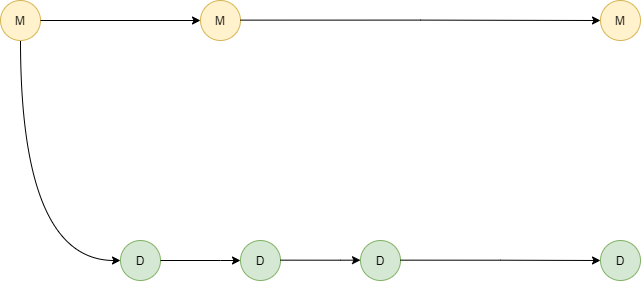

The diagram above was exported from draw.io. Its source (the exported page's mxGraphModel, read from the mxfile embedded in the PNG):
<mxGraphModel dx="1102" dy="614" grid="1" gridSize="10" guides="1" tooltips="1" connect="1" arrows="1" fold="1" page="1" pageScale="1" pageWidth="827" pageHeight="1169" math="0" shadow="0">
  <root>
    <mxCell id="0" />
    <mxCell id="1" parent="0" />
    <mxCell id="sI4zkgGERQKA0916YaF1-1" value="M" style="ellipse;whiteSpace=wrap;html=1;aspect=fixed;fillColor=#fff2cc;strokeColor=#d6b656;" parent="1" vertex="1">
      <mxGeometry x="40" y="80" width="40" height="40" as="geometry" />
    </mxCell>
    <mxCell id="sI4zkgGERQKA0916YaF1-2" value="M" style="ellipse;whiteSpace=wrap;html=1;aspect=fixed;fillColor=#fff2cc;strokeColor=#d6b656;" parent="1" vertex="1">
      <mxGeometry x="240" y="80" width="40" height="40" as="geometry" />
    </mxCell>
    <mxCell id="sI4zkgGERQKA0916YaF1-3" value="M" style="ellipse;whiteSpace=wrap;html=1;aspect=fixed;fillColor=#fff2cc;strokeColor=#d6b656;" parent="1" vertex="1">
      <mxGeometry x="640" y="80" width="40" height="40" as="geometry" />
    </mxCell>
    <mxCell id="sI4zkgGERQKA0916YaF1-4" value="" style="curved=1;endArrow=classic;html=1;rounded=0;edgeStyle=orthogonalEdgeStyle;entryX=0;entryY=0.5;entryDx=0;entryDy=0;" parent="1" target="sI4zkgGERQKA0916YaF1-3" edge="1">
      <mxGeometry width="50" height="50" relative="1" as="geometry">
        <mxPoint x="280" y="99.63000000000022" as="sourcePoint" />
        <mxPoint x="480" y="99.97" as="targetPoint" />
        <Array as="points" />
      </mxGeometry>
    </mxCell>
    <mxCell id="sI4zkgGERQKA0916YaF1-5" value="" style="curved=1;endArrow=classic;html=1;rounded=0;edgeStyle=orthogonalEdgeStyle;entryX=0;entryY=0.5;entryDx=0;entryDy=0;exitX=1;exitY=0.5;exitDx=0;exitDy=0;" parent="1" source="sI4zkgGERQKA0916YaF1-1" target="sI4zkgGERQKA0916YaF1-2" edge="1">
      <mxGeometry width="50" height="50" relative="1" as="geometry">
        <mxPoint x="290" y="109.63000000000022" as="sourcePoint" />
        <mxPoint x="650" y="110" as="targetPoint" />
        <Array as="points" />
      </mxGeometry>
    </mxCell>
    <mxCell id="sI4zkgGERQKA0916YaF1-6" value="D" style="ellipse;whiteSpace=wrap;html=1;aspect=fixed;fillColor=#d5e8d4;strokeColor=#82b366;" parent="1" vertex="1">
      <mxGeometry x="160" y="320" width="40" height="40" as="geometry" />
    </mxCell>
    <mxCell id="sI4zkgGERQKA0916YaF1-7" value="D" style="ellipse;whiteSpace=wrap;html=1;aspect=fixed;fillColor=#d5e8d4;strokeColor=#82b366;" parent="1" vertex="1">
      <mxGeometry x="400" y="320" width="40" height="40" as="geometry" />
    </mxCell>
    <mxCell id="sI4zkgGERQKA0916YaF1-8" value="D" style="ellipse;whiteSpace=wrap;html=1;aspect=fixed;fillColor=#d5e8d4;strokeColor=#82b366;" parent="1" vertex="1">
      <mxGeometry x="640" y="320" width="40" height="40" as="geometry" />
    </mxCell>
    <mxCell id="sI4zkgGERQKA0916YaF1-9" value="D" style="ellipse;whiteSpace=wrap;html=1;aspect=fixed;fillColor=#d5e8d4;strokeColor=#82b366;" parent="1" vertex="1">
      <mxGeometry x="280" y="320" width="40" height="40" as="geometry" />
    </mxCell>
    <mxCell id="sI4zkgGERQKA0916YaF1-10" value="" style="curved=1;endArrow=classic;html=1;rounded=0;edgeStyle=orthogonalEdgeStyle;entryX=0;entryY=0.5;entryDx=0;entryDy=0;" parent="1" target="sI4zkgGERQKA0916YaF1-9" edge="1">
      <mxGeometry width="50" height="50" relative="1" as="geometry">
        <mxPoint x="200" y="340" as="sourcePoint" />
        <mxPoint x="250" y="290" as="targetPoint" />
        <Array as="points">
          <mxPoint x="260" y="340" />
          <mxPoint x="260" y="340" />
        </Array>
      </mxGeometry>
    </mxCell>
    <mxCell id="sI4zkgGERQKA0916YaF1-11" value="" style="curved=1;endArrow=classic;html=1;rounded=0;edgeStyle=orthogonalEdgeStyle;entryX=0;entryY=0.5;entryDx=0;entryDy=0;" parent="1" edge="1">
      <mxGeometry width="50" height="50" relative="1" as="geometry">
        <mxPoint x="320" y="339.6600000000002" as="sourcePoint" />
        <mxPoint x="400" y="339.6600000000002" as="targetPoint" />
        <Array as="points">
          <mxPoint x="380" y="339.66" />
          <mxPoint x="380" y="339.66" />
        </Array>
      </mxGeometry>
    </mxCell>
    <mxCell id="sI4zkgGERQKA0916YaF1-12" value="" style="curved=1;endArrow=classic;html=1;rounded=0;edgeStyle=orthogonalEdgeStyle;entryX=0;entryY=0.5;entryDx=0;entryDy=0;" parent="1" target="sI4zkgGERQKA0916YaF1-8" edge="1">
      <mxGeometry width="50" height="50" relative="1" as="geometry">
        <mxPoint x="440" y="339.6600000000002" as="sourcePoint" />
        <mxPoint x="520" y="339.6600000000002" as="targetPoint" />
        <Array as="points" />
      </mxGeometry>
    </mxCell>
    <mxCell id="sI4zkgGERQKA0916YaF1-13" value="" style="curved=1;endArrow=classic;html=1;rounded=0;edgeStyle=orthogonalEdgeStyle;exitX=0.5;exitY=1;exitDx=0;exitDy=0;entryX=0;entryY=0.5;entryDx=0;entryDy=0;" parent="1" edge="1">
      <mxGeometry width="50" height="50" relative="1" as="geometry">
        <mxPoint x="60" y="120" as="sourcePoint" />
        <mxPoint x="160" y="340" as="targetPoint" />
        <Array as="points">
          <mxPoint x="60" y="340" />
        </Array>
      </mxGeometry>
    </mxCell>
  </root>
</mxGraphModel>